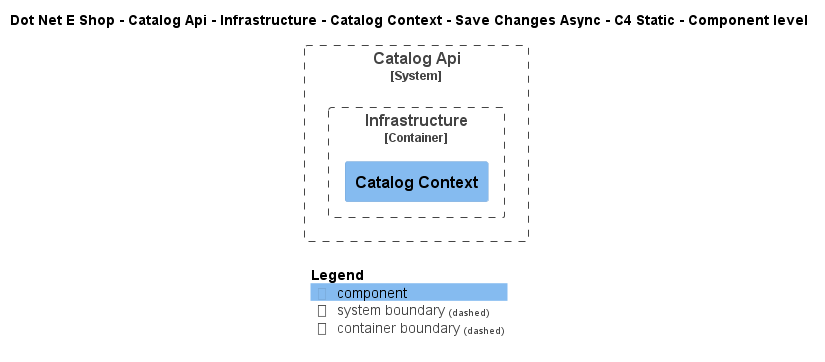

The diagram above was rendered by PlantUML. Its source (embedded in the PNG):
@startuml
!include ..\..\..\..\..\..\..\..\..\.c4s\C4_Component.puml

AddElementTag("c4interflow:lifecycle:new", $bgColor=green, $fontColor=#ffffff, $borderColor=green, $shadowing="False")
AddElementTag("c4interflow:lifecycle:changed", $bgColor=orange, $fontColor=#ffffff, $borderColor=orange, $shadowing="False")
AddElementTag("c4interflow:lifecycle:removed", $bgColor=red, $fontColor=#ffffff, $borderColor=red, $shadowing="False")

AddRelTag("c4interflow:lifecycle:new", $textColor=green, $lineColor=green)
AddRelTag("c4interflow:lifecycle:changed", $textColor=orange, $lineColor=orange)
AddRelTag("c4interflow:lifecycle:removed", $textColor=red, $lineColor=red)

SHOW_PERSON_PORTRAIT()
LAYOUT_TOP_DOWN()

skinparam linetype polyline

title Dot Net E Shop - Catalog Api - Infrastructure - Catalog Context - Save Changes Async - C4 Static - Component level


System_Boundary(DotNetEShop.SoftwareSystems.CatalogApi, "Catalog Api") {
    
Container_Boundary(DotNetEShop.SoftwareSystems.CatalogApi.Containers.Infrastructure, "Infrastructure") {
    Component(DotNetEShop.SoftwareSystems.CatalogApi.Containers.Infrastructure.Components.CatalogContext, "Catalog Context", "", "")
}
}



SHOW_LEGEND()
@enduml